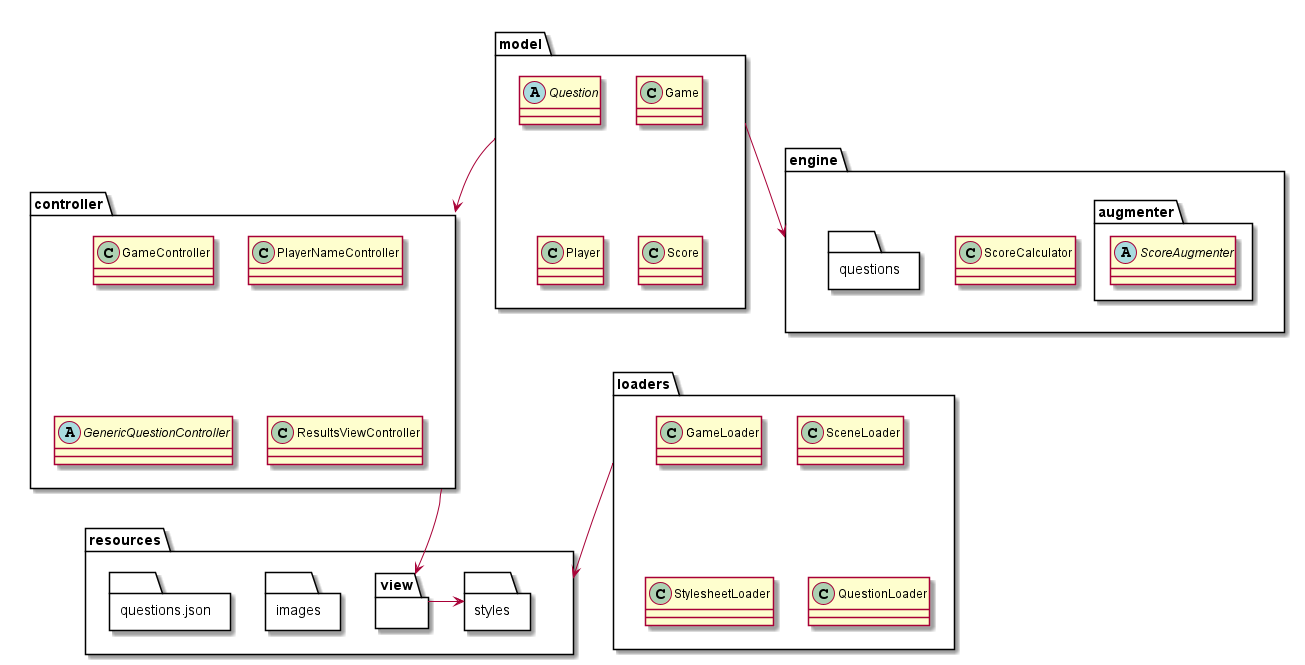

The diagram above was rendered by PlantUML. Its source (embedded in the PNG):
@startuml

package "model" {
    class Game
    abstract Question
    class Player
    class Score
}

package "controller" {
    class GameController
    class PlayerNameController
    abstract GenericQuestionController
    class ResultsViewController
}

package "loaders" {
    class GameLoader
    class SceneLoader
    class StylesheetLoader
    class QuestionLoader
}

package "resources" {
    package "view" {
    }
    folder "styles"{
        class questions
    }
     folder "images"{
    }
    folder "questions.json"{
    }
}


package "engine" {
    folder "questions"{
    }
   
    folder "augmenter"{
        abstract ScoreAugmenter
    }
    class ScoreCalculator
}

view -> styles
model --> engine
controller --> view

loaders --> resources

model --> controller


@enduml